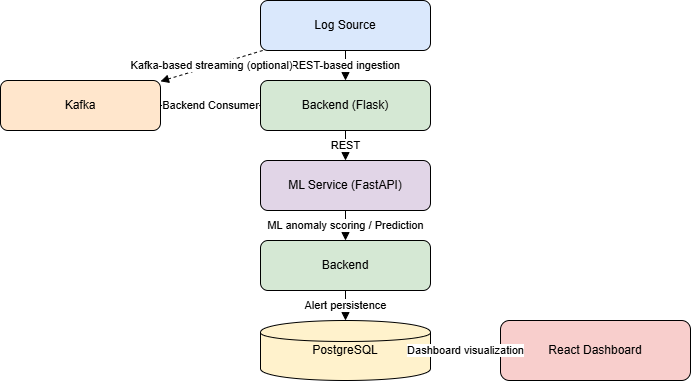

The diagram above was exported from draw.io. Its source (the exported page's mxGraphModel, read from the mxfile embedded in the PNG):
<mxGraphModel dx="922" dy="471" grid="1" gridSize="10" guides="1" tooltips="1" connect="1" arrows="1" fold="1" page="1" pageScale="1" pageWidth="850" pageHeight="1100" math="0" shadow="0">
  <root>
    <mxCell id="0" />
    <mxCell id="1" parent="0" />
    <mxCell id="Jw0cab47AgnyOF1Z9Zd0-1" parent="1" style="rounded=1;whiteSpace=wrap;html=1;fillColor=#dae8fc;" value="Log Source" vertex="1">
      <mxGeometry height="50" width="170" x="350" y="70" as="geometry" />
    </mxCell>
    <mxCell id="Jw0cab47AgnyOF1Z9Zd0-2" parent="1" style="rounded=1;whiteSpace=wrap;html=1;fillColor=#d5e8d4;" value="Backend (Flask)" vertex="1">
      <mxGeometry height="50" width="170" x="350" y="150" as="geometry" />
    </mxCell>
    <mxCell id="Jw0cab47AgnyOF1Z9Zd0-3" parent="1" style="rounded=1;whiteSpace=wrap;html=1;fillColor=#e1d5e7;" value="ML Service (FastAPI)" vertex="1">
      <mxGeometry height="50" width="170" x="350" y="230" as="geometry" />
    </mxCell>
    <mxCell id="Jw0cab47AgnyOF1Z9Zd0-4" parent="1" style="rounded=1;whiteSpace=wrap;html=1;fillColor=#d5e8d4;" value="Backend" vertex="1">
      <mxGeometry height="50" width="170" x="350" y="310" as="geometry" />
    </mxCell>
    <mxCell id="Jw0cab47AgnyOF1Z9Zd0-5" parent="1" style="shape=cylinder;whiteSpace=wrap;html=1;fillColor=#fff2cc;" value="PostgreSQL" vertex="1">
      <mxGeometry height="60" width="170" x="350" y="390" as="geometry" />
    </mxCell>
    <mxCell id="Jw0cab47AgnyOF1Z9Zd0-6" parent="1" style="rounded=1;whiteSpace=wrap;html=1;fillColor=#f8cecc;" value="React Dashboard" vertex="1">
      <mxGeometry height="60" width="190" x="590" y="390" as="geometry" />
    </mxCell>
    <mxCell id="Jw0cab47AgnyOF1Z9Zd0-7" parent="1" style="rounded=1;whiteSpace=wrap;html=1;fillColor=#ffe6cc;" value="Kafka" vertex="1">
      <mxGeometry height="50" width="160" x="90" y="150" as="geometry" />
    </mxCell>
    <mxCell id="Jw0cab47AgnyOF1Z9Zd0-8" edge="1" parent="1" source="Jw0cab47AgnyOF1Z9Zd0-1" style="endArrow=block;html=1;" target="Jw0cab47AgnyOF1Z9Zd0-2" value="REST-based ingestion">
      <mxGeometry relative="1" as="geometry" />
    </mxCell>
    <mxCell id="Jw0cab47AgnyOF1Z9Zd0-9" edge="1" parent="1" source="Jw0cab47AgnyOF1Z9Zd0-2" style="endArrow=block;html=1;" target="Jw0cab47AgnyOF1Z9Zd0-3" value="REST">
      <mxGeometry relative="1" as="geometry" />
    </mxCell>
    <mxCell id="Jw0cab47AgnyOF1Z9Zd0-10" edge="1" parent="1" source="Jw0cab47AgnyOF1Z9Zd0-3" style="endArrow=block;html=1;" target="Jw0cab47AgnyOF1Z9Zd0-4" value="ML anomaly scoring / Prediction">
      <mxGeometry relative="1" as="geometry" />
    </mxCell>
    <mxCell id="Jw0cab47AgnyOF1Z9Zd0-11" edge="1" parent="1" source="Jw0cab47AgnyOF1Z9Zd0-4" style="endArrow=block;html=1;" target="Jw0cab47AgnyOF1Z9Zd0-5" value="Alert persistence">
      <mxGeometry relative="1" as="geometry" />
    </mxCell>
    <mxCell id="Jw0cab47AgnyOF1Z9Zd0-12" edge="1" parent="1" source="Jw0cab47AgnyOF1Z9Zd0-5" style="endArrow=block;html=1;" target="Jw0cab47AgnyOF1Z9Zd0-6" value="Dashboard visualization">
      <mxGeometry relative="1" as="geometry" />
    </mxCell>
    <mxCell id="Jw0cab47AgnyOF1Z9Zd0-13" edge="1" parent="1" source="Jw0cab47AgnyOF1Z9Zd0-1" style="dashed=1;endArrow=block;html=1;" target="Jw0cab47AgnyOF1Z9Zd0-7" value="Kafka-based streaming (optional)">
      <mxGeometry relative="1" as="geometry" />
    </mxCell>
    <mxCell id="Jw0cab47AgnyOF1Z9Zd0-14" edge="1" parent="1" source="Jw0cab47AgnyOF1Z9Zd0-7" style="dashed=1;endArrow=block;html=1;" target="Jw0cab47AgnyOF1Z9Zd0-2" value="Backend Consumer">
      <mxGeometry relative="1" as="geometry" />
    </mxCell>
  </root>
</mxGraphModel>